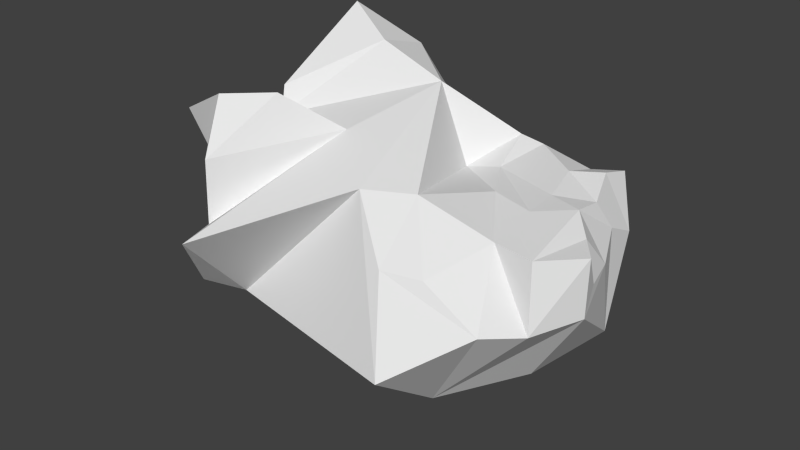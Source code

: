 # Source: asteroid_large1.blend  (saved by Blender 2.69.0; exported with 4.5.12 LTS)
import bpy
from mathutils import Matrix  # noqa: F401  (used for matrix-valued properties, if any)

bpy.ops.wm.read_factory_settings(use_empty=True)
scene = bpy.context.scene
scene.name = 'Scene'

# ---- collections
col_collection_1 = bpy.data.collections.new('Collection 1'); scene.collection.children.link(col_collection_1)

# ---- world
world_world = bpy.data.worlds.new('World'); scene.world = world_world
world_world.color = (0.05088, 0.05088, 0.05088)
world_world.use_sun_shadow = False
world_world.sun_shadow_jitter_overblur = 0.0
world_world.cycles.sampling_method = 'MANUAL'
world_world.cycles.sample_map_resolution = 256

# ---- meshes
me_cube_002 = bpy.data.meshes.new('Cube.002')
me_cube_002.from_pydata([(-1.33, -0.6242, -1.371), (-1.268, 1.422, -1.414), (1.0, 1.0, -1.0), (1.0, -1.0, -1.0), (-1.446, -3.141, 1.469), (-2.376, 0.7331, 2.149), (-0.3232, 2.328, 1.238), (0.6134, -0.8821, 1.978), (2.27, 1.43, -0.5675), (1.963, -0.01556, -0.6844), (2.038, 2.005, 1.727), (2.857, -0.2366, 1.548), (-2.006, -1.625, -0.1048), (-2.331, 1.249, -0.1534), (-0.176, 2.115, -0.2071), (1.176, -2.409, 0.06953), (2.381, 1.652, 1.025), (2.849, -0.2552, 0.6724), (-1.388, 1.597, 1.509), (-2.16, 1.295, 0.7948), (-0.3997, 2.145, 0.4951), (-1.108, 1.966, 0.4021), (-1.501, 1.968, 0.7079), (-0.4908, 1.017, 2.753), (2.203, 0.9698, 1.67), (1.751, -0.7493, 1.606), (0.9602, 2.013, 1.601), (0.5926, 1.016, 1.712), (-2.39, -0.3524, 2.185), (2.212, 0.5053, 1.737), (1.238, -1.541, 1.204), (0.3504, 2.133, 1.481), (-1.383, 2.524, 1.844), (2.011, 1.513, 1.861), (2.361, -0.8014, 1.573), (1.494, 1.996, 1.599), (1.664, 0.6976, 1.712), (0.03815, 0.9622, 1.585), (0.7303, 1.915, 1.812), (1.053, 0.2497, 1.745), (1.711, 0.09989, 1.707), (1.505, 1.376, 1.788), (0.4289, 1.773, 1.938), (-1.045, -0.4168, 2.31), (-0.09983, -1.219, 1.965), (-2.375, 1.326, 3.52), (-1.562, 1.013, 3.154), (-2.535, -0.1353, 2.547), (-1.572, 1.889, 2.887), (-2.104, 0.2682, 0.3944), (-1.902, -2.302, 1.284), (-2.117, -2.304, 0.338), (-2.891, -1.383, 1.9), (-1.956, -2.226, 2.203), (-2.429, -1.332, 0.4601), (-1.756, 1.65, 0.2968), (-0.3813, 1.223, -1.22), (-2.617, -0.6304, 2.406), (-1.673, -1.104, 2.901), (-3.188, -1.425, 2.405), (-2.275, -1.628, 2.892), (2.09, -1.528, 0.6866), (0.6571, -1.715, 1.228), (2.473, -0.9731, 0.5847), (2.547, 0.166, 1.554), (2.758, 0.07243, 1.009), (2.624, 0.5836, 1.038), (2.356, 1.183, 1.252), (1.308, 2.025, 1.561), (0.4238, 2.16, 0.03813), (1.287, 2.121, 0.516), (0.5606, 2.154, 1.412)], [], [(0, 13, 1), (21, 14, 56), (3, 2, 8, 9), (15, 12, 0, 3), (0, 1, 56, 2, 3), (44, 43, 4), (16, 67, 66, 65, 17, 9, 8), (3, 63, 61), (40, 34, 11, 64, 29), (69, 6, 31, 71), (53, 43, 58, 60), (22, 20, 14, 21), (44, 4, 12), (33, 24, 16), (30, 61, 25), (2, 14, 69, 70, 16, 8), (22, 21, 55), (18, 22, 19), (18, 6, 20, 22), (41, 36, 24, 33), (42, 37, 27, 38), (28, 23, 46, 47), (36, 40, 29, 24), (27, 39, 40, 36), (39, 25, 34, 40), (35, 41, 33, 10), (26, 38, 41, 35, 68), (38, 27, 36, 41), (31, 42, 38, 26, 71), (6, 32, 42, 31), (32, 23, 37, 42), (32, 6, 18, 5), (32, 5, 48), (7, 23, 28, 43, 44), (7, 37, 23), (47, 46, 45), (46, 48, 45), (23, 32, 48, 46), (5, 28, 47, 45), (14, 2, 56), (28, 5, 19, 13, 49), (53, 52, 54), (50, 53, 54, 51), (49, 12, 51, 54), (4, 43, 53, 50), (12, 4, 50, 51), (1, 21, 56), (5, 45, 48), (54, 52, 49), (52, 28, 49), (58, 57, 59, 60), (52, 53, 60, 59), (28, 52, 59, 57), (43, 28, 57, 58), (13, 55, 1), (55, 21, 1), (19, 22, 55, 13), (5, 18, 19), (12, 49, 0), (49, 13, 0), (30, 25, 39, 27, 37, 7), (25, 61, 63, 34), (7, 62, 30), (62, 15, 61, 30), (63, 17, 11), (34, 63, 11), (10, 33, 16), (24, 29, 67), (16, 24, 67), (29, 64, 66), (67, 29, 66), (64, 11, 65), (66, 64, 65), (11, 17, 65), (14, 20, 6, 69), (70, 71, 26, 68), (70, 69, 71), (10, 16, 68, 35), (16, 70, 68), (7, 44, 62), (3, 9, 17, 63), (15, 3, 61), (44, 12, 15, 62)])
me_cube_002.use_remesh_preserve_volume = False
me_cube_002.use_remesh_preserve_attributes = False
me_cube_002.use_mirror_vertex_groups = False
me_cube_002.update()

# ---- objects
ob_cube = bpy.data.objects.new('Cube', me_cube_002)

# ---- transforms, parenting, visibility, modifiers, constraints
ob_cube.location = (0.0, 0.0, -0.6158)
ob_cube.scale = (1.932, 1.932, 1.932)
ob_cube.lineart.crease_threshold = 0.0

# ---- collection membership
col_collection_1.objects.link(ob_cube)

# ---- scene / render settings (as saved in the file)
scene.frame_start = 1; scene.frame_end = 250; scene.frame_set(1)
scene.render.engine = 'BLENDER_EEVEE_NEXT'
scene.render.image_settings.compression = 90
scene.render.resolution_percentage = 50
scene.render.dither_intensity = 0.0
scene.cycles.use_denoising = False
scene.cycles.samples = 10
scene.cycles.sampling_pattern = 'TABULATED_SOBOL'
scene.cycles.light_sampling_threshold = 0.0
scene.cycles.use_adaptive_sampling = False
scene.cycles.use_light_tree = False
scene.cycles.blur_glossy = 0.0
scene.cycles.volume_bounces = 1
scene.cycles.pixel_filter_type = 'GAUSSIAN'
scene.cycles.sample_clamp_indirect = 0.0
scene.view_settings.view_transform = 'Standard'
bpy.context.view_layer.update()

# ---- added for rendering (the .blend has no active camera and no usable light): camera, sun
cam_auto = bpy.data.cameras.new('AutoCamera')
cam_auto.lens = 50.0
cam_auto.sensor_width = 36.0
cam_auto.clip_end = 1000.0
ob_auto_camera = bpy.data.objects.new('AutoCamera', cam_auto)
scene.collection.objects.link(ob_auto_camera)
ob_auto_camera.location = (16.9211, -21.2841, 15.2118)
ob_auto_camera.rotation_euler = (1.09748, -7.21219e-08, 0.694738)
scene.camera = ob_auto_camera
light_auto_sun = bpy.data.lights.new('AutoSun', 'SUN')
light_auto_sun.energy = 3.0
light_auto_sun.angle = 0.0523599
ob_auto_sun = bpy.data.objects.new('AutoSun', light_auto_sun)
scene.collection.objects.link(ob_auto_sun)
ob_auto_sun.rotation_euler = (0.872665, 0.174533, 0.523599)
bpy.context.view_layer.update()
